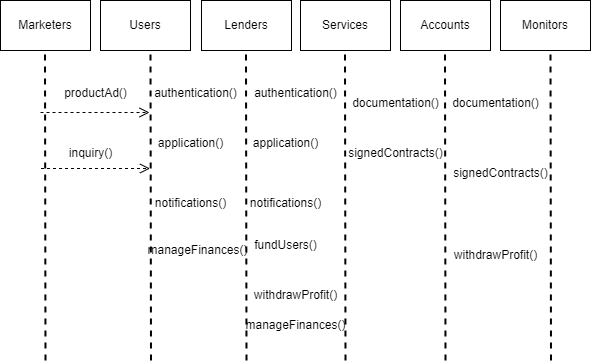

The diagram above was exported from draw.io. Its source (the exported page's mxGraphModel, read from the mxfile embedded in the PNG):
<mxGraphModel dx="880" dy="470" grid="1" gridSize="10" guides="1" tooltips="1" connect="1" arrows="1" fold="1" page="1" pageScale="1" pageWidth="850" pageHeight="1100" math="0" shadow="0">
  <root>
    <mxCell id="0" />
    <mxCell id="1" parent="0" />
    <mxCell id="xv6rhYf30p_kCvOaEShk-5" value="Marketers" style="rounded=0;whiteSpace=wrap;html=1;" vertex="1" parent="1">
      <mxGeometry x="40" y="40" width="90" height="50" as="geometry" />
    </mxCell>
    <mxCell id="xv6rhYf30p_kCvOaEShk-6" value="Users" style="rounded=0;whiteSpace=wrap;html=1;" vertex="1" parent="1">
      <mxGeometry x="140" y="40" width="90" height="50" as="geometry" />
    </mxCell>
    <mxCell id="xv6rhYf30p_kCvOaEShk-7" value="Lenders" style="rounded=0;whiteSpace=wrap;html=1;" vertex="1" parent="1">
      <mxGeometry x="241" y="40" width="90" height="50" as="geometry" />
    </mxCell>
    <mxCell id="xv6rhYf30p_kCvOaEShk-8" value="Services" style="rounded=0;whiteSpace=wrap;html=1;" vertex="1" parent="1">
      <mxGeometry x="340" y="40" width="90" height="50" as="geometry" />
    </mxCell>
    <mxCell id="xv6rhYf30p_kCvOaEShk-9" value="Accounts" style="rounded=0;whiteSpace=wrap;html=1;" vertex="1" parent="1">
      <mxGeometry x="440" y="40" width="90" height="50" as="geometry" />
    </mxCell>
    <mxCell id="xv6rhYf30p_kCvOaEShk-10" value="Monitors" style="rounded=0;whiteSpace=wrap;html=1;" vertex="1" parent="1">
      <mxGeometry x="540" y="40" width="90" height="50" as="geometry" />
    </mxCell>
    <mxCell id="xv6rhYf30p_kCvOaEShk-13" value="" style="endArrow=none;dashed=1;html=1;rounded=0;strokeWidth=2;" edge="1" parent="1">
      <mxGeometry width="50" height="50" relative="1" as="geometry">
        <mxPoint x="85" y="400" as="sourcePoint" />
        <mxPoint x="84.5" y="90" as="targetPoint" />
      </mxGeometry>
    </mxCell>
    <mxCell id="xv6rhYf30p_kCvOaEShk-14" value="" style="endArrow=none;dashed=1;html=1;rounded=0;strokeWidth=2;" edge="1" parent="1">
      <mxGeometry width="50" height="50" relative="1" as="geometry">
        <mxPoint x="190.5" y="400" as="sourcePoint" />
        <mxPoint x="190" y="90" as="targetPoint" />
      </mxGeometry>
    </mxCell>
    <mxCell id="xv6rhYf30p_kCvOaEShk-15" value="" style="endArrow=none;dashed=1;html=1;rounded=0;strokeWidth=2;" edge="1" parent="1">
      <mxGeometry width="50" height="50" relative="1" as="geometry">
        <mxPoint x="286" y="400" as="sourcePoint" />
        <mxPoint x="285.5" y="90" as="targetPoint" />
      </mxGeometry>
    </mxCell>
    <mxCell id="xv6rhYf30p_kCvOaEShk-16" value="" style="endArrow=none;dashed=1;html=1;rounded=0;strokeWidth=2;" edge="1" parent="1">
      <mxGeometry width="50" height="50" relative="1" as="geometry">
        <mxPoint x="385" y="400" as="sourcePoint" />
        <mxPoint x="384.5" y="90" as="targetPoint" />
      </mxGeometry>
    </mxCell>
    <mxCell id="xv6rhYf30p_kCvOaEShk-17" value="" style="endArrow=none;dashed=1;html=1;rounded=0;strokeWidth=2;" edge="1" parent="1">
      <mxGeometry width="50" height="50" relative="1" as="geometry">
        <mxPoint x="485" y="400" as="sourcePoint" />
        <mxPoint x="484.5" y="90" as="targetPoint" />
      </mxGeometry>
    </mxCell>
    <mxCell id="xv6rhYf30p_kCvOaEShk-18" value="" style="endArrow=none;dashed=1;html=1;rounded=0;strokeWidth=2;" edge="1" parent="1">
      <mxGeometry width="50" height="50" relative="1" as="geometry">
        <mxPoint x="590.5" y="400" as="sourcePoint" />
        <mxPoint x="590" y="90" as="targetPoint" />
      </mxGeometry>
    </mxCell>
    <mxCell id="xv6rhYf30p_kCvOaEShk-19" value="productAd()" style="text;html=1;align=center;verticalAlign=middle;resizable=0;points=[];autosize=1;strokeColor=none;fillColor=none;" vertex="1" parent="1">
      <mxGeometry x="90" y="118" width="90" height="30" as="geometry" />
    </mxCell>
    <mxCell id="xv6rhYf30p_kCvOaEShk-22" value="" style="html=1;verticalAlign=bottom;endArrow=open;dashed=1;endSize=8;curved=0;rounded=0;" edge="1" parent="1">
      <mxGeometry relative="1" as="geometry">
        <mxPoint x="80" y="152" as="sourcePoint" />
        <mxPoint x="189" y="152" as="targetPoint" />
      </mxGeometry>
    </mxCell>
    <mxCell id="xv6rhYf30p_kCvOaEShk-23" value="inquiry()" style="text;html=1;align=center;verticalAlign=middle;resizable=0;points=[];autosize=1;strokeColor=none;fillColor=none;" vertex="1" parent="1">
      <mxGeometry x="95" y="178" width="70" height="30" as="geometry" />
    </mxCell>
    <mxCell id="xv6rhYf30p_kCvOaEShk-24" value="" style="html=1;verticalAlign=bottom;endArrow=open;dashed=1;endSize=8;curved=0;rounded=0;" edge="1" parent="1">
      <mxGeometry relative="1" as="geometry">
        <mxPoint x="80.5" y="208" as="sourcePoint" />
        <mxPoint x="189.5" y="208" as="targetPoint" />
      </mxGeometry>
    </mxCell>
    <mxCell id="xv6rhYf30p_kCvOaEShk-25" value="authentication()" style="text;html=1;align=center;verticalAlign=middle;resizable=0;points=[];autosize=1;strokeColor=none;fillColor=none;" vertex="1" parent="1">
      <mxGeometry x="180" y="118" width="110" height="30" as="geometry" />
    </mxCell>
    <mxCell id="xv6rhYf30p_kCvOaEShk-27" value="application()" style="text;html=1;align=center;verticalAlign=middle;resizable=0;points=[];autosize=1;strokeColor=none;fillColor=none;" vertex="1" parent="1">
      <mxGeometry x="185" y="168" width="90" height="30" as="geometry" />
    </mxCell>
    <mxCell id="xv6rhYf30p_kCvOaEShk-29" value="notifications()" style="text;html=1;align=center;verticalAlign=middle;resizable=0;points=[];autosize=1;strokeColor=none;fillColor=none;" vertex="1" parent="1">
      <mxGeometry x="185" y="228" width="90" height="30" as="geometry" />
    </mxCell>
    <mxCell id="xv6rhYf30p_kCvOaEShk-34" value="authentication()" style="text;html=1;align=center;verticalAlign=middle;resizable=0;points=[];autosize=1;strokeColor=none;fillColor=none;" vertex="1" parent="1">
      <mxGeometry x="280" y="118" width="110" height="30" as="geometry" />
    </mxCell>
    <mxCell id="xv6rhYf30p_kCvOaEShk-36" value="application()" style="text;html=1;align=center;verticalAlign=middle;resizable=0;points=[];autosize=1;strokeColor=none;fillColor=none;" vertex="1" parent="1">
      <mxGeometry x="280" y="168" width="90" height="30" as="geometry" />
    </mxCell>
    <mxCell id="xv6rhYf30p_kCvOaEShk-37" value="notifications()" style="text;html=1;align=center;verticalAlign=middle;resizable=0;points=[];autosize=1;strokeColor=none;fillColor=none;" vertex="1" parent="1">
      <mxGeometry x="280" y="228" width="90" height="30" as="geometry" />
    </mxCell>
    <mxCell id="xv6rhYf30p_kCvOaEShk-38" value="fundUsers()" style="text;html=1;align=center;verticalAlign=middle;resizable=0;points=[];autosize=1;strokeColor=none;fillColor=none;" vertex="1" parent="1">
      <mxGeometry x="280" y="270" width="90" height="30" as="geometry" />
    </mxCell>
    <mxCell id="xv6rhYf30p_kCvOaEShk-39" value="withdrawProfit()" style="text;html=1;align=center;verticalAlign=middle;resizable=0;points=[];autosize=1;strokeColor=none;fillColor=none;" vertex="1" parent="1">
      <mxGeometry x="280" y="320" width="110" height="30" as="geometry" />
    </mxCell>
    <mxCell id="xv6rhYf30p_kCvOaEShk-40" value="documentation()" style="text;html=1;align=center;verticalAlign=middle;resizable=0;points=[];autosize=1;strokeColor=none;fillColor=none;" vertex="1" parent="1">
      <mxGeometry x="380" y="128" width="110" height="30" as="geometry" />
    </mxCell>
    <mxCell id="xv6rhYf30p_kCvOaEShk-41" value="signedContracts()" style="text;html=1;align=center;verticalAlign=middle;resizable=0;points=[];autosize=1;strokeColor=none;fillColor=none;" vertex="1" parent="1">
      <mxGeometry x="375" y="178" width="120" height="30" as="geometry" />
    </mxCell>
    <mxCell id="xv6rhYf30p_kCvOaEShk-42" value="documentation()" style="text;html=1;align=center;verticalAlign=middle;resizable=0;points=[];autosize=1;strokeColor=none;fillColor=none;" vertex="1" parent="1">
      <mxGeometry x="480" y="128" width="110" height="30" as="geometry" />
    </mxCell>
    <mxCell id="xv6rhYf30p_kCvOaEShk-43" value="signedContracts()" style="text;html=1;align=center;verticalAlign=middle;resizable=0;points=[];autosize=1;strokeColor=none;fillColor=none;" vertex="1" parent="1">
      <mxGeometry x="480" y="198" width="120" height="30" as="geometry" />
    </mxCell>
    <mxCell id="xv6rhYf30p_kCvOaEShk-44" value="withdrawProfit()" style="text;html=1;align=center;verticalAlign=middle;resizable=0;points=[];autosize=1;strokeColor=none;fillColor=none;" vertex="1" parent="1">
      <mxGeometry x="480" y="280" width="110" height="30" as="geometry" />
    </mxCell>
    <mxCell id="xv6rhYf30p_kCvOaEShk-45" value="manageFinances()" style="text;html=1;align=center;verticalAlign=middle;resizable=0;points=[];autosize=1;strokeColor=none;fillColor=none;" vertex="1" parent="1">
      <mxGeometry x="177" y="275" width="120" height="30" as="geometry" />
    </mxCell>
    <mxCell id="xv6rhYf30p_kCvOaEShk-46" value="manageFinances()" style="text;html=1;align=center;verticalAlign=middle;resizable=0;points=[];autosize=1;strokeColor=none;fillColor=none;" vertex="1" parent="1">
      <mxGeometry x="275" y="350" width="120" height="30" as="geometry" />
    </mxCell>
  </root>
</mxGraphModel>